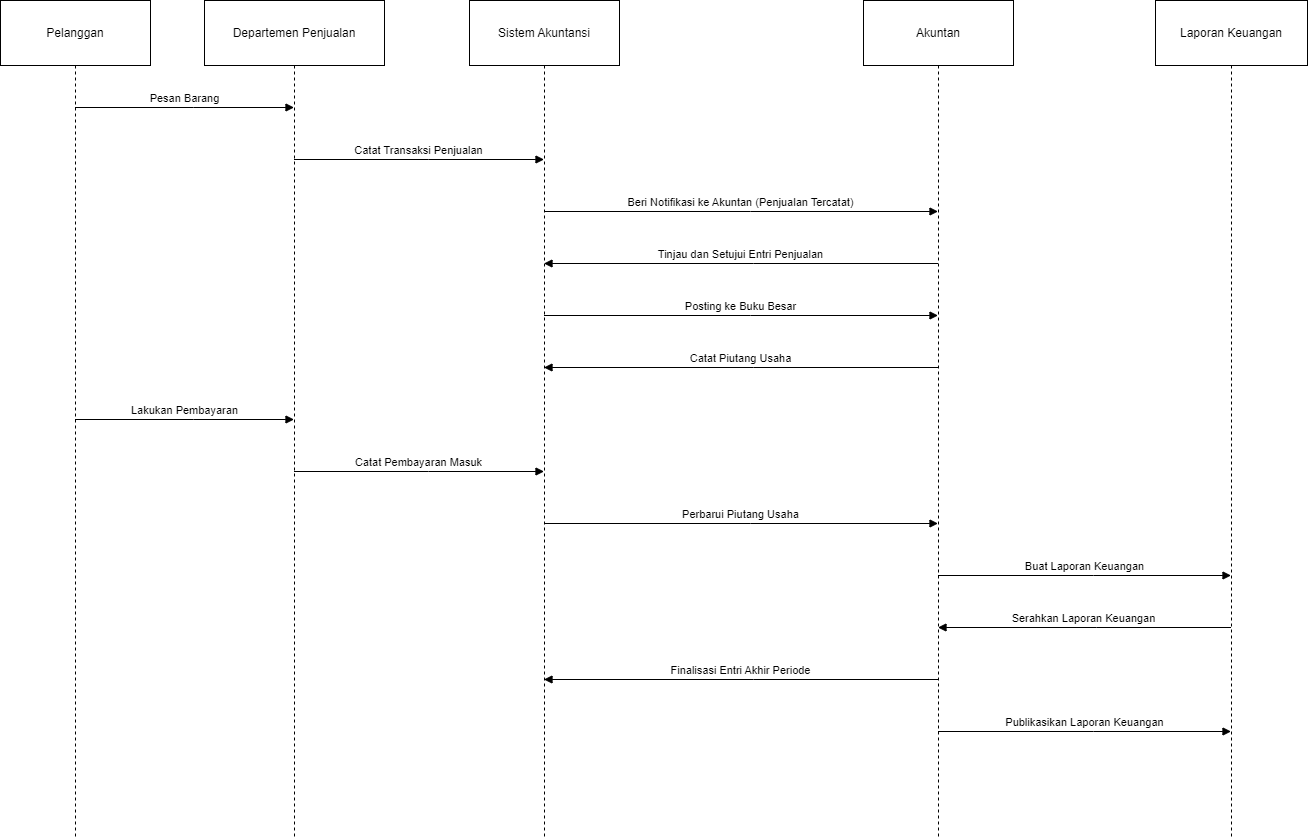

The diagram above was exported from draw.io. Its source (the exported page's mxGraphModel, read from the mxfile embedded in the PNG):
<mxGraphModel dx="1674" dy="772" grid="1" gridSize="10" guides="1" tooltips="1" connect="1" arrows="1" fold="1" page="1" pageScale="1" pageWidth="827" pageHeight="1169" math="0" shadow="0">
  <root>
    <mxCell id="0" />
    <mxCell id="1" parent="0" />
    <mxCell id="hVdToNFcpMDUME8uetyo-1" value="Pelanggan" style="shape=umlLifeline;perimeter=lifelinePerimeter;whiteSpace=wrap;container=1;dropTarget=0;collapsible=0;recursiveResize=0;outlineConnect=0;portConstraint=eastwest;newEdgeStyle={&quot;edgeStyle&quot;:&quot;elbowEdgeStyle&quot;,&quot;elbow&quot;:&quot;vertical&quot;,&quot;curved&quot;:0,&quot;rounded&quot;:0};size=65;" vertex="1" parent="1">
      <mxGeometry x="20" y="20" width="150" height="836" as="geometry" />
    </mxCell>
    <mxCell id="hVdToNFcpMDUME8uetyo-2" value="Departemen Penjualan" style="shape=umlLifeline;perimeter=lifelinePerimeter;whiteSpace=wrap;container=1;dropTarget=0;collapsible=0;recursiveResize=0;outlineConnect=0;portConstraint=eastwest;newEdgeStyle={&quot;edgeStyle&quot;:&quot;elbowEdgeStyle&quot;,&quot;elbow&quot;:&quot;vertical&quot;,&quot;curved&quot;:0,&quot;rounded&quot;:0};size=65;" vertex="1" parent="1">
      <mxGeometry x="224" y="20" width="180" height="836" as="geometry" />
    </mxCell>
    <mxCell id="hVdToNFcpMDUME8uetyo-3" value="Sistem Akuntansi" style="shape=umlLifeline;perimeter=lifelinePerimeter;whiteSpace=wrap;container=1;dropTarget=0;collapsible=0;recursiveResize=0;outlineConnect=0;portConstraint=eastwest;newEdgeStyle={&quot;edgeStyle&quot;:&quot;elbowEdgeStyle&quot;,&quot;elbow&quot;:&quot;vertical&quot;,&quot;curved&quot;:0,&quot;rounded&quot;:0};size=65;" vertex="1" parent="1">
      <mxGeometry x="489" y="20" width="150" height="836" as="geometry" />
    </mxCell>
    <mxCell id="hVdToNFcpMDUME8uetyo-4" value="Akuntan" style="shape=umlLifeline;perimeter=lifelinePerimeter;whiteSpace=wrap;container=1;dropTarget=0;collapsible=0;recursiveResize=0;outlineConnect=0;portConstraint=eastwest;newEdgeStyle={&quot;edgeStyle&quot;:&quot;elbowEdgeStyle&quot;,&quot;elbow&quot;:&quot;vertical&quot;,&quot;curved&quot;:0,&quot;rounded&quot;:0};size=65;" vertex="1" parent="1">
      <mxGeometry x="883" y="20" width="150" height="836" as="geometry" />
    </mxCell>
    <mxCell id="hVdToNFcpMDUME8uetyo-5" value="Laporan Keuangan" style="shape=umlLifeline;perimeter=lifelinePerimeter;whiteSpace=wrap;container=1;dropTarget=0;collapsible=0;recursiveResize=0;outlineConnect=0;portConstraint=eastwest;newEdgeStyle={&quot;edgeStyle&quot;:&quot;elbowEdgeStyle&quot;,&quot;elbow&quot;:&quot;vertical&quot;,&quot;curved&quot;:0,&quot;rounded&quot;:0};size=65;" vertex="1" parent="1">
      <mxGeometry x="1175" y="20" width="152" height="836" as="geometry" />
    </mxCell>
    <mxCell id="hVdToNFcpMDUME8uetyo-6" value="Pesan Barang" style="verticalAlign=bottom;edgeStyle=elbowEdgeStyle;elbow=vertical;curved=0;rounded=0;endArrow=block;" edge="1" parent="1" source="hVdToNFcpMDUME8uetyo-1" target="hVdToNFcpMDUME8uetyo-2">
      <mxGeometry relative="1" as="geometry">
        <Array as="points">
          <mxPoint x="213" y="127" />
        </Array>
      </mxGeometry>
    </mxCell>
    <mxCell id="hVdToNFcpMDUME8uetyo-7" value="Catat Transaksi Penjualan" style="verticalAlign=bottom;edgeStyle=elbowEdgeStyle;elbow=vertical;curved=0;rounded=0;endArrow=block;" edge="1" parent="1" source="hVdToNFcpMDUME8uetyo-2" target="hVdToNFcpMDUME8uetyo-3">
      <mxGeometry relative="1" as="geometry">
        <Array as="points">
          <mxPoint x="448" y="179" />
        </Array>
      </mxGeometry>
    </mxCell>
    <mxCell id="hVdToNFcpMDUME8uetyo-8" value="Beri Notifikasi ke Akuntan (Penjualan Tercatat)" style="verticalAlign=bottom;edgeStyle=elbowEdgeStyle;elbow=vertical;curved=0;rounded=0;endArrow=block;" edge="1" parent="1" source="hVdToNFcpMDUME8uetyo-3" target="hVdToNFcpMDUME8uetyo-4">
      <mxGeometry relative="1" as="geometry">
        <Array as="points">
          <mxPoint x="770" y="231" />
        </Array>
      </mxGeometry>
    </mxCell>
    <mxCell id="hVdToNFcpMDUME8uetyo-9" value="Tinjau dan Setujui Entri Penjualan" style="verticalAlign=bottom;edgeStyle=elbowEdgeStyle;elbow=vertical;curved=0;rounded=0;endArrow=block;" edge="1" parent="1" source="hVdToNFcpMDUME8uetyo-4" target="hVdToNFcpMDUME8uetyo-3">
      <mxGeometry relative="1" as="geometry">
        <Array as="points">
          <mxPoint x="773" y="283" />
        </Array>
      </mxGeometry>
    </mxCell>
    <mxCell id="hVdToNFcpMDUME8uetyo-10" value="Posting ke Buku Besar" style="verticalAlign=bottom;edgeStyle=elbowEdgeStyle;elbow=vertical;curved=0;rounded=0;endArrow=block;" edge="1" parent="1" source="hVdToNFcpMDUME8uetyo-3" target="hVdToNFcpMDUME8uetyo-4">
      <mxGeometry relative="1" as="geometry">
        <Array as="points">
          <mxPoint x="770" y="335" />
        </Array>
      </mxGeometry>
    </mxCell>
    <mxCell id="hVdToNFcpMDUME8uetyo-11" value="Catat Piutang Usaha" style="verticalAlign=bottom;edgeStyle=elbowEdgeStyle;elbow=vertical;curved=0;rounded=0;endArrow=block;" edge="1" parent="1" source="hVdToNFcpMDUME8uetyo-4" target="hVdToNFcpMDUME8uetyo-3">
      <mxGeometry relative="1" as="geometry">
        <Array as="points">
          <mxPoint x="773" y="387" />
        </Array>
      </mxGeometry>
    </mxCell>
    <mxCell id="hVdToNFcpMDUME8uetyo-12" value="Lakukan Pembayaran" style="verticalAlign=bottom;edgeStyle=elbowEdgeStyle;elbow=vertical;curved=0;rounded=0;endArrow=block;" edge="1" parent="1" source="hVdToNFcpMDUME8uetyo-1" target="hVdToNFcpMDUME8uetyo-2">
      <mxGeometry relative="1" as="geometry">
        <Array as="points">
          <mxPoint x="213" y="439" />
        </Array>
      </mxGeometry>
    </mxCell>
    <mxCell id="hVdToNFcpMDUME8uetyo-13" value="Catat Pembayaran Masuk" style="verticalAlign=bottom;edgeStyle=elbowEdgeStyle;elbow=vertical;curved=0;rounded=0;endArrow=block;" edge="1" parent="1" source="hVdToNFcpMDUME8uetyo-2" target="hVdToNFcpMDUME8uetyo-3">
      <mxGeometry relative="1" as="geometry">
        <Array as="points">
          <mxPoint x="448" y="491" />
        </Array>
      </mxGeometry>
    </mxCell>
    <mxCell id="hVdToNFcpMDUME8uetyo-14" value="Perbarui Piutang Usaha" style="verticalAlign=bottom;edgeStyle=elbowEdgeStyle;elbow=vertical;curved=0;rounded=0;endArrow=block;" edge="1" parent="1" source="hVdToNFcpMDUME8uetyo-3" target="hVdToNFcpMDUME8uetyo-4">
      <mxGeometry relative="1" as="geometry">
        <Array as="points">
          <mxPoint x="770" y="543" />
        </Array>
      </mxGeometry>
    </mxCell>
    <mxCell id="hVdToNFcpMDUME8uetyo-15" value="Buat Laporan Keuangan" style="verticalAlign=bottom;edgeStyle=elbowEdgeStyle;elbow=vertical;curved=0;rounded=0;endArrow=block;" edge="1" parent="1" source="hVdToNFcpMDUME8uetyo-4" target="hVdToNFcpMDUME8uetyo-5">
      <mxGeometry relative="1" as="geometry">
        <Array as="points">
          <mxPoint x="1113" y="595" />
        </Array>
      </mxGeometry>
    </mxCell>
    <mxCell id="hVdToNFcpMDUME8uetyo-16" value="Serahkan Laporan Keuangan" style="verticalAlign=bottom;edgeStyle=elbowEdgeStyle;elbow=vertical;curved=0;rounded=0;endArrow=block;" edge="1" parent="1" source="hVdToNFcpMDUME8uetyo-5" target="hVdToNFcpMDUME8uetyo-4">
      <mxGeometry relative="1" as="geometry">
        <Array as="points">
          <mxPoint x="1116" y="647" />
        </Array>
      </mxGeometry>
    </mxCell>
    <mxCell id="hVdToNFcpMDUME8uetyo-17" value="Finalisasi Entri Akhir Periode" style="verticalAlign=bottom;edgeStyle=elbowEdgeStyle;elbow=vertical;curved=0;rounded=0;endArrow=block;" edge="1" parent="1" source="hVdToNFcpMDUME8uetyo-4" target="hVdToNFcpMDUME8uetyo-3">
      <mxGeometry relative="1" as="geometry">
        <Array as="points">
          <mxPoint x="773" y="699" />
        </Array>
      </mxGeometry>
    </mxCell>
    <mxCell id="hVdToNFcpMDUME8uetyo-18" value="Publikasikan Laporan Keuangan" style="verticalAlign=bottom;edgeStyle=elbowEdgeStyle;elbow=vertical;curved=0;rounded=0;endArrow=block;" edge="1" parent="1" source="hVdToNFcpMDUME8uetyo-4" target="hVdToNFcpMDUME8uetyo-5">
      <mxGeometry relative="1" as="geometry">
        <Array as="points">
          <mxPoint x="1113" y="751" />
        </Array>
      </mxGeometry>
    </mxCell>
  </root>
</mxGraphModel>